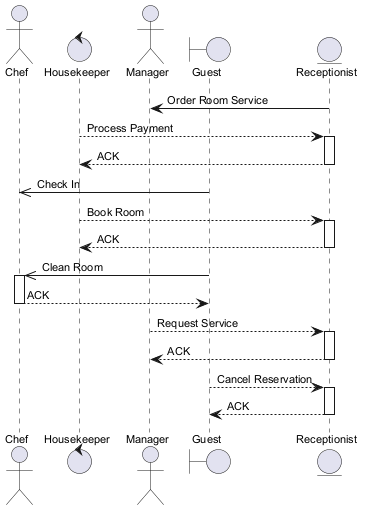

The diagram above was rendered by PlantUML. Its source (embedded in the PNG):
@startuml
skinparam backgroundColor #FFFFFF
skinparam classBackgroundColor #F1F8E9
skinparam classBorderColor #33691E
skinparam defaultFontSize 11
actor "Chef" as C
control "Housekeeper" as H
actor "Manager" as M
boundary "Guest" as G
entity "Receptionist" as R
R -> M : Order Room Service
H --> R : Process Payment
activate R
R --> H : ACK
deactivate R
G ->> C : Check In
H --> R : Book Room
activate R
R --> H : ACK
deactivate R
G ->> C : Clean Room
activate C
C --> G : ACK
deactivate C
M --> R : Request Service
activate R
R --> M : ACK
deactivate R
G --> R : Cancel Reservation
activate R
R --> G : ACK
deactivate R
@enduml